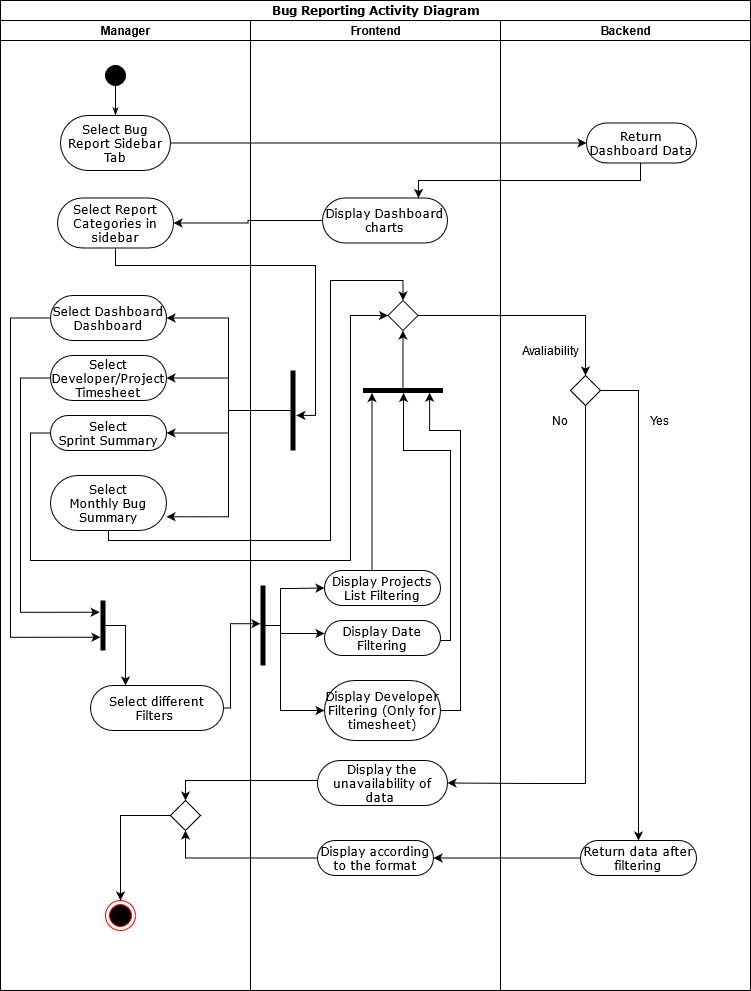

The diagram above was exported from draw.io. Its source (the exported page's mxGraphModel, read from the mxfile embedded in the PNG):
<mxGraphModel dx="1038" dy="547" grid="1" gridSize="10" guides="1" tooltips="1" connect="1" arrows="1" fold="1" page="1" pageScale="1" pageWidth="850" pageHeight="1100" background="#ffffff" math="0" shadow="0">
  <root>
    <mxCell id="0" />
    <mxCell id="1" parent="0" />
    <mxCell id="1c1d494c118603dd-1" value="Bug Reporting Activity Diagram" style="swimlane;html=1;childLayout=stackLayout;startSize=20;rounded=0;shadow=0;comic=0;labelBackgroundColor=none;strokeWidth=1;fontFamily=Verdana;fontSize=12;align=center;" parent="1" vertex="1">
      <mxGeometry x="70" y="70" width="750" height="990" as="geometry">
        <mxRectangle x="120" y="150" width="50" height="40" as="alternateBounds" />
      </mxGeometry>
    </mxCell>
    <mxCell id="1c1d494c118603dd-2" value="Manager" style="swimlane;html=1;startSize=20;" parent="1c1d494c118603dd-1" vertex="1">
      <mxGeometry y="20" width="250" height="970" as="geometry" />
    </mxCell>
    <mxCell id="60571a20871a0731-4" value="" style="ellipse;whiteSpace=wrap;html=1;rounded=0;shadow=0;comic=0;labelBackgroundColor=none;strokeWidth=1;fillColor=#000000;fontFamily=Verdana;fontSize=12;align=center;" parent="1c1d494c118603dd-2" vertex="1">
      <mxGeometry x="105" y="45" width="20" height="20" as="geometry" />
    </mxCell>
    <mxCell id="60571a20871a0731-8" value="Select Bug Report Sidebar Tab" style="rounded=1;whiteSpace=wrap;html=1;shadow=0;comic=0;labelBackgroundColor=none;strokeWidth=1;fontFamily=Verdana;fontSize=12;align=center;arcSize=50;fontStyle=0" parent="1c1d494c118603dd-2" vertex="1">
      <mxGeometry x="60" y="95" width="110" height="55" as="geometry" />
    </mxCell>
    <mxCell id="1c1d494c118603dd-27" style="edgeStyle=orthogonalEdgeStyle;rounded=0;html=1;labelBackgroundColor=none;startArrow=none;startFill=0;startSize=5;endArrow=classicThin;endFill=1;endSize=5;jettySize=auto;orthogonalLoop=1;strokeWidth=1;fontFamily=Verdana;fontSize=12" parent="1c1d494c118603dd-2" source="60571a20871a0731-4" target="60571a20871a0731-8" edge="1">
      <mxGeometry relative="1" as="geometry" />
    </mxCell>
    <mxCell id="A37oo79peg9iRddYLkSH-2" style="edgeStyle=orthogonalEdgeStyle;rounded=0;orthogonalLoop=1;jettySize=auto;html=1;entryX=0;entryY=0.735;entryDx=0;entryDy=0;entryPerimeter=0;" parent="1c1d494c118603dd-2" source="Qcjob_Ra3FIT-Kdv7kcB-10" target="Fnfk3Ncu62fYftJd5uja-4" edge="1">
      <mxGeometry relative="1" as="geometry">
        <Array as="points">
          <mxPoint x="10" y="298" />
          <mxPoint x="10" y="617" />
        </Array>
      </mxGeometry>
    </mxCell>
    <mxCell id="Qcjob_Ra3FIT-Kdv7kcB-10" value="Select Dashboard Dashboard" style="rounded=1;whiteSpace=wrap;html=1;shadow=0;comic=0;labelBackgroundColor=none;strokeWidth=1;fontFamily=Verdana;fontSize=12;align=center;arcSize=50;" parent="1c1d494c118603dd-2" vertex="1">
      <mxGeometry x="50" y="275" width="116" height="45" as="geometry" />
    </mxCell>
    <mxCell id="A37oo79peg9iRddYLkSH-3" style="edgeStyle=orthogonalEdgeStyle;rounded=0;orthogonalLoop=1;jettySize=auto;html=1;entryX=-0.167;entryY=0.235;entryDx=0;entryDy=0;entryPerimeter=0;" parent="1c1d494c118603dd-2" source="Qcjob_Ra3FIT-Kdv7kcB-14" target="Fnfk3Ncu62fYftJd5uja-4" edge="1">
      <mxGeometry relative="1" as="geometry">
        <Array as="points">
          <mxPoint x="20" y="358" />
          <mxPoint x="20" y="592" />
        </Array>
      </mxGeometry>
    </mxCell>
    <mxCell id="Qcjob_Ra3FIT-Kdv7kcB-14" value="&lt;span&gt;Select&lt;/span&gt;&lt;br&gt;&lt;span&gt;Developer/Project Timesheet&lt;/span&gt;" style="rounded=1;whiteSpace=wrap;html=1;shadow=0;comic=0;labelBackgroundColor=none;strokeWidth=1;fontFamily=Verdana;fontSize=12;align=center;arcSize=50;" parent="1c1d494c118603dd-2" vertex="1">
      <mxGeometry x="50" y="335" width="116" height="45" as="geometry" />
    </mxCell>
    <mxCell id="Qcjob_Ra3FIT-Kdv7kcB-15" value="Select&lt;br&gt;Sprint Summary" style="rounded=1;whiteSpace=wrap;html=1;shadow=0;comic=0;labelBackgroundColor=none;strokeWidth=1;fontFamily=Verdana;fontSize=12;align=center;arcSize=50;" parent="1c1d494c118603dd-2" vertex="1">
      <mxGeometry x="50" y="395" width="116" height="35" as="geometry" />
    </mxCell>
    <mxCell id="Qcjob_Ra3FIT-Kdv7kcB-16" value="Select&lt;br&gt;Monthly Bug Summary" style="rounded=1;whiteSpace=wrap;html=1;shadow=0;comic=0;labelBackgroundColor=none;strokeWidth=1;fontFamily=Verdana;fontSize=12;align=center;arcSize=50;" parent="1c1d494c118603dd-2" vertex="1">
      <mxGeometry x="50" y="455" width="116" height="55" as="geometry" />
    </mxCell>
    <mxCell id="Qcjob_Ra3FIT-Kdv7kcB-22" value="Select Report&lt;br&gt;Categories in sidebar" style="rounded=1;whiteSpace=wrap;html=1;shadow=0;comic=0;labelBackgroundColor=none;strokeWidth=1;fontFamily=Verdana;fontSize=12;align=center;arcSize=50;" parent="1c1d494c118603dd-2" vertex="1">
      <mxGeometry x="57" y="177.5" width="116" height="50" as="geometry" />
    </mxCell>
    <mxCell id="Qcjob_Ra3FIT-Kdv7kcB-26" value="Select different Filters&amp;nbsp;" style="rounded=1;whiteSpace=wrap;html=1;shadow=0;comic=0;labelBackgroundColor=none;strokeWidth=1;fontFamily=Verdana;fontSize=12;align=center;arcSize=50;" parent="1c1d494c118603dd-2" vertex="1">
      <mxGeometry x="90" y="665" width="133" height="45" as="geometry" />
    </mxCell>
    <mxCell id="Qcjob_Ra3FIT-Kdv7kcB-35" style="edgeStyle=orthogonalEdgeStyle;rounded=0;orthogonalLoop=1;jettySize=auto;html=1;" parent="1c1d494c118603dd-2" source="Fnfk3Ncu62fYftJd5uja-4" target="Qcjob_Ra3FIT-Kdv7kcB-26" edge="1">
      <mxGeometry relative="1" as="geometry">
        <Array as="points">
          <mxPoint x="125" y="605" />
        </Array>
        <mxPoint x="125.02857142857147" y="594.9714285714285" as="sourcePoint" />
      </mxGeometry>
    </mxCell>
    <mxCell id="Fnfk3Ncu62fYftJd5uja-4" value="" style="html=1;points=[];perimeter=orthogonalPerimeter;fillColor=#000000;strokeColor=none;" parent="1c1d494c118603dd-2" vertex="1">
      <mxGeometry x="100" y="580" width="5" height="50" as="geometry" />
    </mxCell>
    <mxCell id="Fnfk3Ncu62fYftJd5uja-13" value="" style="ellipse;html=1;shape=endState;fillColor=#000000;strokeColor=#ff0000;" parent="1c1d494c118603dd-2" vertex="1">
      <mxGeometry x="105" y="880" width="30" height="30" as="geometry" />
    </mxCell>
    <mxCell id="A37oo79peg9iRddYLkSH-30" style="edgeStyle=orthogonalEdgeStyle;rounded=0;orthogonalLoop=1;jettySize=auto;html=1;entryX=0.5;entryY=0;entryDx=0;entryDy=0;" parent="1c1d494c118603dd-2" source="A37oo79peg9iRddYLkSH-27" target="Fnfk3Ncu62fYftJd5uja-13" edge="1">
      <mxGeometry relative="1" as="geometry" />
    </mxCell>
    <mxCell id="A37oo79peg9iRddYLkSH-27" value="" style="rhombus;" parent="1c1d494c118603dd-2" vertex="1">
      <mxGeometry x="170" y="780" width="30" height="30" as="geometry" />
    </mxCell>
    <mxCell id="1c1d494c118603dd-3" value="Frontend" style="swimlane;html=1;startSize=20;" parent="1c1d494c118603dd-1" vertex="1">
      <mxGeometry x="250" y="20" width="250" height="970" as="geometry" />
    </mxCell>
    <mxCell id="Qcjob_Ra3FIT-Kdv7kcB-6" value="Display Dashboard charts" style="rounded=1;whiteSpace=wrap;html=1;shadow=0;comic=0;labelBackgroundColor=none;strokeWidth=1;fontFamily=Verdana;fontSize=12;align=center;arcSize=50;" parent="1c1d494c118603dd-3" vertex="1">
      <mxGeometry x="72" y="177.5" width="125" height="45" as="geometry" />
    </mxCell>
    <mxCell id="Qcjob_Ra3FIT-Kdv7kcB-5" value="" style="html=1;points=[];perimeter=orthogonalPerimeter;fillColor=#000000;strokeColor=none;" parent="1c1d494c118603dd-3" vertex="1">
      <mxGeometry x="40" y="350" width="5" height="80" as="geometry" />
    </mxCell>
    <mxCell id="Qcjob_Ra3FIT-Kdv7kcB-28" value="Display according to the format" style="rounded=1;whiteSpace=wrap;html=1;shadow=0;comic=0;labelBackgroundColor=none;strokeWidth=1;fontFamily=Verdana;fontSize=12;align=center;arcSize=50;" parent="1c1d494c118603dd-3" vertex="1">
      <mxGeometry x="67" y="820" width="116" height="35" as="geometry" />
    </mxCell>
    <mxCell id="Qcjob_Ra3FIT-Kdv7kcB-30" value="Display the unavailability of data&amp;nbsp;" style="rounded=1;whiteSpace=wrap;html=1;shadow=0;comic=0;labelBackgroundColor=none;strokeWidth=1;fontFamily=Verdana;fontSize=12;align=center;arcSize=50;" parent="1c1d494c118603dd-3" vertex="1">
      <mxGeometry x="67" y="740" width="130" height="45" as="geometry" />
    </mxCell>
    <mxCell id="Qcjob_Ra3FIT-Kdv7kcB-32" style="edgeStyle=orthogonalEdgeStyle;rounded=0;orthogonalLoop=1;jettySize=auto;html=1;exitX=0.5;exitY=1;exitDx=0;exitDy=0;" parent="1c1d494c118603dd-3" source="Qcjob_Ra3FIT-Kdv7kcB-30" target="Qcjob_Ra3FIT-Kdv7kcB-30" edge="1">
      <mxGeometry relative="1" as="geometry" />
    </mxCell>
    <mxCell id="Qcjob_Ra3FIT-Kdv7kcB-74" style="edgeStyle=orthogonalEdgeStyle;rounded=0;orthogonalLoop=1;jettySize=auto;html=1;entryX=0;entryY=0.5;entryDx=0;entryDy=0;" parent="1c1d494c118603dd-3" source="Qcjob_Ra3FIT-Kdv7kcB-66" target="Qcjob_Ra3FIT-Kdv7kcB-69" edge="1">
      <mxGeometry relative="1" as="geometry">
        <Array as="points">
          <mxPoint x="30" y="605" />
          <mxPoint x="30" y="568" />
          <mxPoint x="39" y="568" />
        </Array>
      </mxGeometry>
    </mxCell>
    <mxCell id="Qcjob_Ra3FIT-Kdv7kcB-75" style="edgeStyle=orthogonalEdgeStyle;rounded=0;orthogonalLoop=1;jettySize=auto;html=1;" parent="1c1d494c118603dd-3" source="Qcjob_Ra3FIT-Kdv7kcB-66" target="Qcjob_Ra3FIT-Kdv7kcB-73" edge="1">
      <mxGeometry relative="1" as="geometry">
        <Array as="points">
          <mxPoint x="30" y="605" />
          <mxPoint x="30" y="613" />
        </Array>
      </mxGeometry>
    </mxCell>
    <mxCell id="Qcjob_Ra3FIT-Kdv7kcB-77" style="edgeStyle=orthogonalEdgeStyle;rounded=0;orthogonalLoop=1;jettySize=auto;html=1;" parent="1c1d494c118603dd-3" source="Qcjob_Ra3FIT-Kdv7kcB-66" target="Qcjob_Ra3FIT-Kdv7kcB-70" edge="1">
      <mxGeometry relative="1" as="geometry">
        <Array as="points">
          <mxPoint x="30" y="605" />
          <mxPoint x="30" y="690" />
        </Array>
      </mxGeometry>
    </mxCell>
    <mxCell id="Qcjob_Ra3FIT-Kdv7kcB-66" value="" style="html=1;points=[];perimeter=orthogonalPerimeter;fillColor=#000000;strokeColor=none;" parent="1c1d494c118603dd-3" vertex="1">
      <mxGeometry x="10" y="565" width="5" height="80" as="geometry" />
    </mxCell>
    <mxCell id="Qcjob_Ra3FIT-Kdv7kcB-83" style="edgeStyle=orthogonalEdgeStyle;rounded=0;orthogonalLoop=1;jettySize=auto;html=1;entryX=-0.014;entryY=0.112;entryDx=0;entryDy=0;entryPerimeter=0;" parent="1c1d494c118603dd-3" source="Qcjob_Ra3FIT-Kdv7kcB-69" target="Fnfk3Ncu62fYftJd5uja-5" edge="1">
      <mxGeometry relative="1" as="geometry">
        <Array as="points">
          <mxPoint x="121" y="385" />
        </Array>
        <mxPoint x="191" y="385" as="targetPoint" />
      </mxGeometry>
    </mxCell>
    <mxCell id="Qcjob_Ra3FIT-Kdv7kcB-69" value="Display Projects List Filtering" style="rounded=1;whiteSpace=wrap;html=1;shadow=0;comic=0;labelBackgroundColor=none;strokeWidth=1;fontFamily=Verdana;fontSize=12;align=center;arcSize=50;" parent="1c1d494c118603dd-3" vertex="1">
      <mxGeometry x="74" y="550" width="116" height="35" as="geometry" />
    </mxCell>
    <mxCell id="A37oo79peg9iRddYLkSH-20" style="edgeStyle=orthogonalEdgeStyle;rounded=0;orthogonalLoop=1;jettySize=auto;html=1;entryX=0.053;entryY=0.833;entryDx=0;entryDy=0;entryPerimeter=0;" parent="1c1d494c118603dd-3" source="Qcjob_Ra3FIT-Kdv7kcB-70" target="Fnfk3Ncu62fYftJd5uja-5" edge="1">
      <mxGeometry relative="1" as="geometry">
        <Array as="points">
          <mxPoint x="210" y="690" />
          <mxPoint x="210" y="410" />
          <mxPoint x="179" y="410" />
        </Array>
      </mxGeometry>
    </mxCell>
    <mxCell id="Qcjob_Ra3FIT-Kdv7kcB-70" value="Display Developer Filtering (Only for timesheet)" style="rounded=1;whiteSpace=wrap;html=1;shadow=0;comic=0;labelBackgroundColor=none;strokeWidth=1;fontFamily=Verdana;fontSize=12;align=center;arcSize=50;" parent="1c1d494c118603dd-3" vertex="1">
      <mxGeometry x="74" y="660" width="116" height="60" as="geometry" />
    </mxCell>
    <mxCell id="A37oo79peg9iRddYLkSH-7" style="edgeStyle=orthogonalEdgeStyle;rounded=0;orthogonalLoop=1;jettySize=auto;html=1;" parent="1c1d494c118603dd-3" source="Qcjob_Ra3FIT-Kdv7kcB-73" target="Fnfk3Ncu62fYftJd5uja-5" edge="1">
      <mxGeometry relative="1" as="geometry">
        <Array as="points">
          <mxPoint x="200" y="620" />
          <mxPoint x="200" y="430" />
          <mxPoint x="153" y="430" />
        </Array>
      </mxGeometry>
    </mxCell>
    <mxCell id="Qcjob_Ra3FIT-Kdv7kcB-73" value="Display Date Filtering" style="rounded=1;whiteSpace=wrap;html=1;shadow=0;comic=0;labelBackgroundColor=none;strokeWidth=1;fontFamily=Verdana;fontSize=12;align=center;arcSize=50;" parent="1c1d494c118603dd-3" vertex="1">
      <mxGeometry x="74" y="600" width="116" height="35" as="geometry" />
    </mxCell>
    <mxCell id="A37oo79peg9iRddYLkSH-22" style="edgeStyle=orthogonalEdgeStyle;rounded=0;orthogonalLoop=1;jettySize=auto;html=1;entryX=0.5;entryY=1;entryDx=0;entryDy=0;" parent="1c1d494c118603dd-3" source="Fnfk3Ncu62fYftJd5uja-5" target="A37oo79peg9iRddYLkSH-9" edge="1">
      <mxGeometry relative="1" as="geometry" />
    </mxCell>
    <mxCell id="Fnfk3Ncu62fYftJd5uja-5" value="" style="html=1;points=[];perimeter=orthogonalPerimeter;fillColor=#000000;strokeColor=none;rotation=-90;" parent="1c1d494c118603dd-3" vertex="1">
      <mxGeometry x="150" y="330" width="5" height="80" as="geometry" />
    </mxCell>
    <mxCell id="A37oo79peg9iRddYLkSH-9" value="" style="rhombus;" parent="1c1d494c118603dd-3" vertex="1">
      <mxGeometry x="137.5" y="280" width="30" height="30" as="geometry" />
    </mxCell>
    <mxCell id="Qcjob_Ra3FIT-Kdv7kcB-23" style="edgeStyle=orthogonalEdgeStyle;rounded=0;orthogonalLoop=1;jettySize=auto;html=1;" parent="1c1d494c118603dd-1" source="Qcjob_Ra3FIT-Kdv7kcB-6" target="Qcjob_Ra3FIT-Kdv7kcB-22" edge="1">
      <mxGeometry relative="1" as="geometry" />
    </mxCell>
    <mxCell id="Qcjob_Ra3FIT-Kdv7kcB-18" style="edgeStyle=orthogonalEdgeStyle;rounded=0;orthogonalLoop=1;jettySize=auto;html=1;entryX=1;entryY=0.5;entryDx=0;entryDy=0;" parent="1c1d494c118603dd-1" source="Qcjob_Ra3FIT-Kdv7kcB-5" target="Qcjob_Ra3FIT-Kdv7kcB-10" edge="1">
      <mxGeometry relative="1" as="geometry" />
    </mxCell>
    <mxCell id="Qcjob_Ra3FIT-Kdv7kcB-19" style="edgeStyle=orthogonalEdgeStyle;rounded=0;orthogonalLoop=1;jettySize=auto;html=1;entryX=1;entryY=0.5;entryDx=0;entryDy=0;" parent="1c1d494c118603dd-1" source="Qcjob_Ra3FIT-Kdv7kcB-5" target="Qcjob_Ra3FIT-Kdv7kcB-14" edge="1">
      <mxGeometry relative="1" as="geometry">
        <mxPoint x="220" y="305" as="targetPoint" />
      </mxGeometry>
    </mxCell>
    <mxCell id="Qcjob_Ra3FIT-Kdv7kcB-20" style="edgeStyle=orthogonalEdgeStyle;rounded=0;orthogonalLoop=1;jettySize=auto;html=1;entryX=1;entryY=0.5;entryDx=0;entryDy=0;" parent="1c1d494c118603dd-1" source="Qcjob_Ra3FIT-Kdv7kcB-5" target="Qcjob_Ra3FIT-Kdv7kcB-15" edge="1">
      <mxGeometry relative="1" as="geometry" />
    </mxCell>
    <mxCell id="Qcjob_Ra3FIT-Kdv7kcB-21" style="edgeStyle=orthogonalEdgeStyle;rounded=0;orthogonalLoop=1;jettySize=auto;html=1;entryX=1;entryY=0.75;entryDx=0;entryDy=0;" parent="1c1d494c118603dd-1" source="Qcjob_Ra3FIT-Kdv7kcB-5" target="Qcjob_Ra3FIT-Kdv7kcB-16" edge="1">
      <mxGeometry relative="1" as="geometry" />
    </mxCell>
    <mxCell id="Qcjob_Ra3FIT-Kdv7kcB-40" style="edgeStyle=orthogonalEdgeStyle;rounded=0;orthogonalLoop=1;jettySize=auto;html=1;entryX=1.167;entryY=0.561;entryDx=0;entryDy=0;entryPerimeter=0;" parent="1c1d494c118603dd-1" source="Qcjob_Ra3FIT-Kdv7kcB-22" target="Qcjob_Ra3FIT-Kdv7kcB-5" edge="1">
      <mxGeometry relative="1" as="geometry">
        <Array as="points">
          <mxPoint x="115" y="265" />
          <mxPoint x="315" y="265" />
          <mxPoint x="315" y="415" />
        </Array>
      </mxGeometry>
    </mxCell>
    <mxCell id="Qcjob_Ra3FIT-Kdv7kcB-59" style="edgeStyle=orthogonalEdgeStyle;rounded=0;orthogonalLoop=1;jettySize=auto;html=1;entryX=1;entryY=0.5;entryDx=0;entryDy=0;" parent="1c1d494c118603dd-1" source="Qcjob_Ra3FIT-Kdv7kcB-31" target="Qcjob_Ra3FIT-Kdv7kcB-30" edge="1">
      <mxGeometry relative="1" as="geometry">
        <Array as="points">
          <mxPoint x="585" y="783" />
          <mxPoint x="531" y="783" />
        </Array>
      </mxGeometry>
    </mxCell>
    <mxCell id="Qcjob_Ra3FIT-Kdv7kcB-60" style="edgeStyle=orthogonalEdgeStyle;rounded=0;orthogonalLoop=1;jettySize=auto;html=1;entryX=1;entryY=0.5;entryDx=0;entryDy=0;exitX=0.5;exitY=1;exitDx=0;exitDy=0;" parent="1c1d494c118603dd-1" source="Qcjob_Ra3FIT-Kdv7kcB-27" target="Qcjob_Ra3FIT-Kdv7kcB-28" edge="1">
      <mxGeometry relative="1" as="geometry">
        <Array as="points">
          <mxPoint x="638" y="857" />
          <mxPoint x="433" y="857" />
        </Array>
      </mxGeometry>
    </mxCell>
    <mxCell id="Qcjob_Ra3FIT-Kdv7kcB-68" style="edgeStyle=orthogonalEdgeStyle;rounded=0;orthogonalLoop=1;jettySize=auto;html=1;entryX=-0.033;entryY=0.478;entryDx=0;entryDy=0;entryPerimeter=0;" parent="1c1d494c118603dd-1" source="Qcjob_Ra3FIT-Kdv7kcB-26" target="Qcjob_Ra3FIT-Kdv7kcB-66" edge="1">
      <mxGeometry relative="1" as="geometry">
        <Array as="points">
          <mxPoint x="230" y="708" />
          <mxPoint x="230" y="623" />
        </Array>
      </mxGeometry>
    </mxCell>
    <mxCell id="Qcjob_Ra3FIT-Kdv7kcB-88" style="edgeStyle=orthogonalEdgeStyle;rounded=0;orthogonalLoop=1;jettySize=auto;html=1;" parent="1c1d494c118603dd-1" source="Qcjob_Ra3FIT-Kdv7kcB-2" target="Qcjob_Ra3FIT-Kdv7kcB-6" edge="1">
      <mxGeometry relative="1" as="geometry">
        <Array as="points">
          <mxPoint x="640" y="180" />
          <mxPoint x="418" y="180" />
        </Array>
      </mxGeometry>
    </mxCell>
    <mxCell id="1c1d494c118603dd-4" value="Backend" style="swimlane;html=1;startSize=20;" parent="1c1d494c118603dd-1" vertex="1">
      <mxGeometry x="500" y="20" width="250" height="970" as="geometry" />
    </mxCell>
    <mxCell id="Qcjob_Ra3FIT-Kdv7kcB-2" value="Return Dashboard Data" style="rounded=1;whiteSpace=wrap;html=1;shadow=0;comic=0;labelBackgroundColor=none;strokeWidth=1;fontFamily=Verdana;fontSize=12;align=center;arcSize=50;" parent="1c1d494c118603dd-4" vertex="1">
      <mxGeometry x="86" y="102.5" width="110" height="40" as="geometry" />
    </mxCell>
    <mxCell id="Qcjob_Ra3FIT-Kdv7kcB-27" value="Return data after filtering" style="rounded=1;whiteSpace=wrap;html=1;shadow=0;comic=0;labelBackgroundColor=none;strokeWidth=1;fontFamily=Verdana;fontSize=12;align=center;arcSize=50;" parent="1c1d494c118603dd-4" vertex="1">
      <mxGeometry x="80" y="820" width="116" height="35" as="geometry" />
    </mxCell>
    <mxCell id="Fnfk3Ncu62fYftJd5uja-3" style="edgeStyle=orthogonalEdgeStyle;rounded=0;orthogonalLoop=1;jettySize=auto;html=1;" parent="1c1d494c118603dd-4" source="Qcjob_Ra3FIT-Kdv7kcB-31" target="Qcjob_Ra3FIT-Kdv7kcB-27" edge="1">
      <mxGeometry relative="1" as="geometry">
        <Array as="points">
          <mxPoint x="138" y="370" />
        </Array>
      </mxGeometry>
    </mxCell>
    <mxCell id="Qcjob_Ra3FIT-Kdv7kcB-31" value="" style="rhombus;" parent="1c1d494c118603dd-4" vertex="1">
      <mxGeometry x="70" y="355" width="30" height="30" as="geometry" />
    </mxCell>
    <mxCell id="Qcjob_Ra3FIT-Kdv7kcB-53" value="No" style="text;html=1;strokeColor=none;fillColor=none;align=center;verticalAlign=middle;whiteSpace=wrap;rounded=0;" parent="1c1d494c118603dd-4" vertex="1">
      <mxGeometry x="40" y="390" width="40" height="20" as="geometry" />
    </mxCell>
    <mxCell id="Qcjob_Ra3FIT-Kdv7kcB-52" value="Yes" style="text;html=1;strokeColor=none;fillColor=none;align=center;verticalAlign=middle;whiteSpace=wrap;rounded=0;" parent="1c1d494c118603dd-4" vertex="1">
      <mxGeometry x="140" y="390" width="40" height="20" as="geometry" />
    </mxCell>
    <mxCell id="Qcjob_Ra3FIT-Kdv7kcB-54" value="Avaliability" style="text;html=1;strokeColor=none;fillColor=none;align=center;verticalAlign=middle;whiteSpace=wrap;rounded=0;" parent="1c1d494c118603dd-4" vertex="1">
      <mxGeometry x="30" y="320" width="40" height="20" as="geometry" />
    </mxCell>
    <mxCell id="A37oo79peg9iRddYLkSH-10" style="edgeStyle=orthogonalEdgeStyle;rounded=0;orthogonalLoop=1;jettySize=auto;html=1;exitX=0;exitY=0.5;exitDx=0;exitDy=0;entryX=0;entryY=0.5;entryDx=0;entryDy=0;" parent="1c1d494c118603dd-1" source="Qcjob_Ra3FIT-Kdv7kcB-15" target="A37oo79peg9iRddYLkSH-9" edge="1">
      <mxGeometry relative="1" as="geometry">
        <Array as="points">
          <mxPoint x="30" y="432" />
          <mxPoint x="30" y="560" />
          <mxPoint x="350" y="560" />
          <mxPoint x="350" y="315" />
        </Array>
      </mxGeometry>
    </mxCell>
    <mxCell id="A37oo79peg9iRddYLkSH-21" style="edgeStyle=orthogonalEdgeStyle;rounded=0;orthogonalLoop=1;jettySize=auto;html=1;entryX=0.5;entryY=0;entryDx=0;entryDy=0;" parent="1c1d494c118603dd-1" source="Qcjob_Ra3FIT-Kdv7kcB-16" target="A37oo79peg9iRddYLkSH-9" edge="1">
      <mxGeometry relative="1" as="geometry">
        <Array as="points">
          <mxPoint x="108" y="540" />
          <mxPoint x="330" y="540" />
          <mxPoint x="330" y="280" />
          <mxPoint x="402" y="280" />
        </Array>
      </mxGeometry>
    </mxCell>
    <mxCell id="A37oo79peg9iRddYLkSH-23" style="edgeStyle=orthogonalEdgeStyle;rounded=0;orthogonalLoop=1;jettySize=auto;html=1;" parent="1c1d494c118603dd-1" source="A37oo79peg9iRddYLkSH-9" target="Qcjob_Ra3FIT-Kdv7kcB-31" edge="1">
      <mxGeometry relative="1" as="geometry" />
    </mxCell>
    <mxCell id="A37oo79peg9iRddYLkSH-28" style="edgeStyle=orthogonalEdgeStyle;rounded=0;orthogonalLoop=1;jettySize=auto;html=1;entryX=0.5;entryY=1;entryDx=0;entryDy=0;" parent="1c1d494c118603dd-1" source="Qcjob_Ra3FIT-Kdv7kcB-28" target="A37oo79peg9iRddYLkSH-27" edge="1">
      <mxGeometry relative="1" as="geometry" />
    </mxCell>
    <mxCell id="A37oo79peg9iRddYLkSH-29" style="edgeStyle=orthogonalEdgeStyle;rounded=0;orthogonalLoop=1;jettySize=auto;html=1;entryX=0.5;entryY=0;entryDx=0;entryDy=0;" parent="1c1d494c118603dd-1" source="Qcjob_Ra3FIT-Kdv7kcB-30" target="A37oo79peg9iRddYLkSH-27" edge="1">
      <mxGeometry relative="1" as="geometry">
        <Array as="points">
          <mxPoint x="185" y="780" />
        </Array>
      </mxGeometry>
    </mxCell>
    <mxCell id="xCod3TwvseDmXey-6M4V-1" style="edgeStyle=orthogonalEdgeStyle;rounded=0;orthogonalLoop=1;jettySize=auto;html=1;" parent="1c1d494c118603dd-1" source="60571a20871a0731-8" target="Qcjob_Ra3FIT-Kdv7kcB-2" edge="1">
      <mxGeometry relative="1" as="geometry" />
    </mxCell>
  </root>
</mxGraphModel>